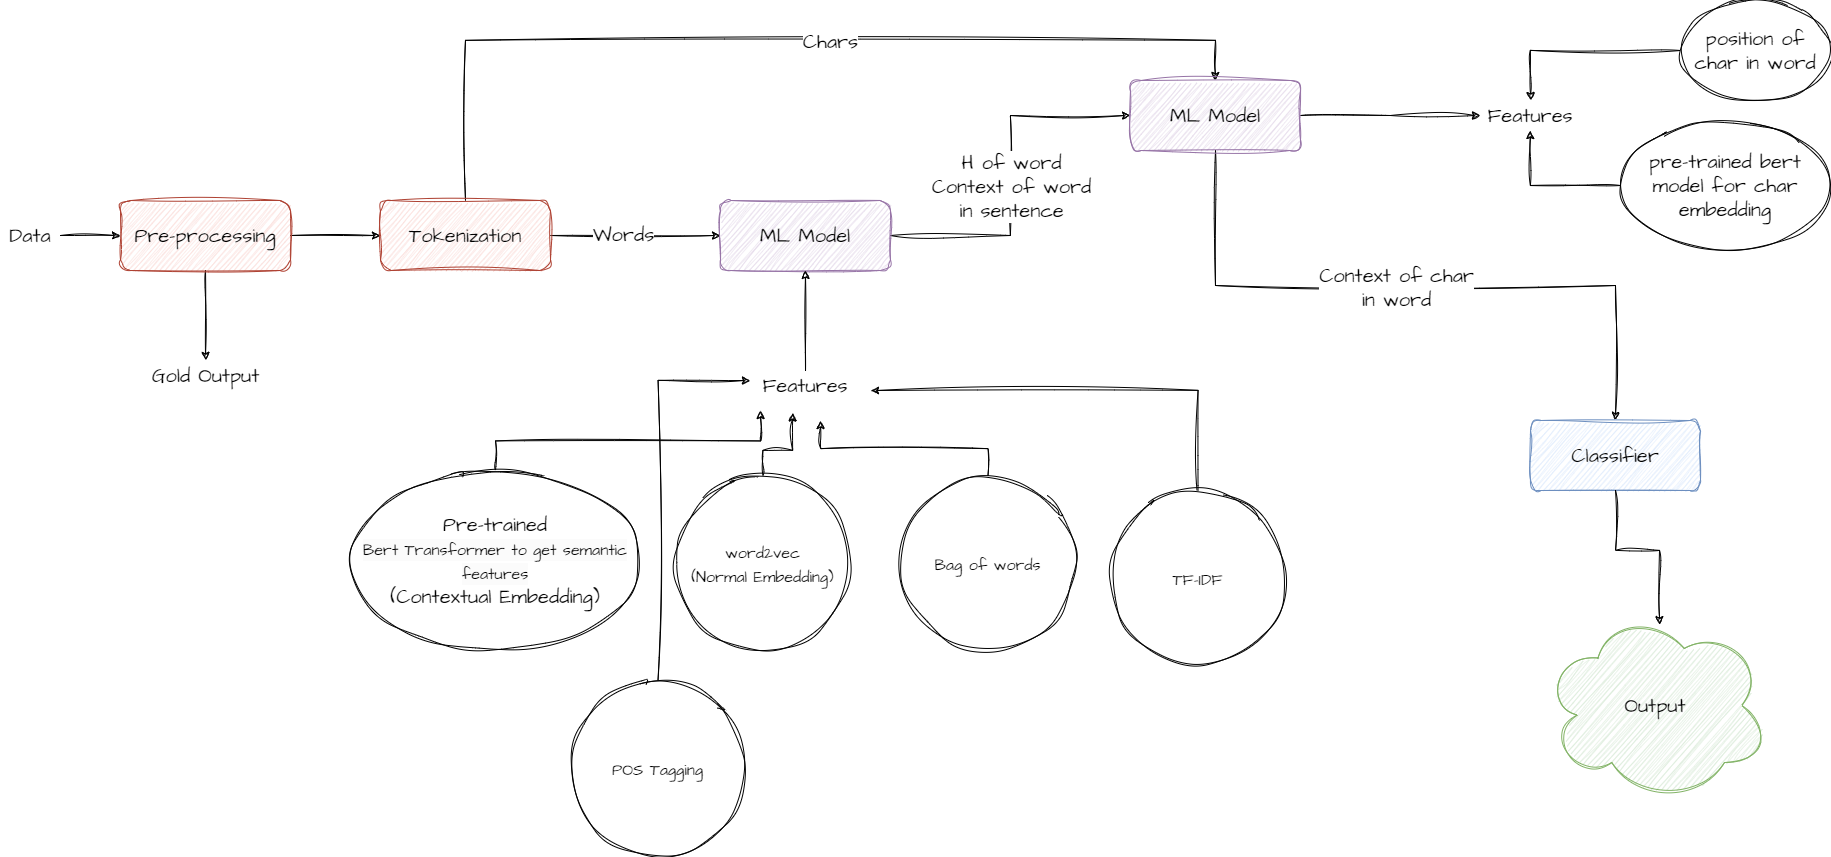

The diagram above was exported from draw.io. Its source (the exported page's mxGraphModel, read from the mxfile embedded in the PNG):
<mxGraphModel dx="2229" dy="1417" grid="1" gridSize="10" guides="1" tooltips="1" connect="1" arrows="1" fold="1" page="1" pageScale="1" pageWidth="10000" pageHeight="10000" math="0" shadow="0">
  <root>
    <mxCell id="0" />
    <mxCell id="1" parent="0" />
    <mxCell id="EJwshP0ZPpEsLIK-kxUl-6" style="edgeStyle=orthogonalEdgeStyle;rounded=0;sketch=1;hachureGap=4;jiggle=2;curveFitting=1;orthogonalLoop=1;jettySize=auto;html=1;exitX=1;exitY=0.5;exitDx=0;exitDy=0;fontFamily=Architects Daughter;fontSource=https%3A%2F%2Ffonts.googleapis.com%2Fcss%3Ffamily%3DArchitects%2BDaughter;fontSize=16;" parent="1" source="EJwshP0ZPpEsLIK-kxUl-1" target="EJwshP0ZPpEsLIK-kxUl-5" edge="1">
      <mxGeometry relative="1" as="geometry" />
    </mxCell>
    <mxCell id="EJwshP0ZPpEsLIK-kxUl-12" style="edgeStyle=orthogonalEdgeStyle;rounded=0;sketch=1;hachureGap=4;jiggle=2;curveFitting=1;orthogonalLoop=1;jettySize=auto;html=1;exitX=0.5;exitY=1;exitDx=0;exitDy=0;entryX=0.5;entryY=0;entryDx=0;entryDy=0;fontFamily=Architects Daughter;fontSource=https%3A%2F%2Ffonts.googleapis.com%2Fcss%3Ffamily%3DArchitects%2BDaughter;fontSize=16;" parent="1" source="EJwshP0ZPpEsLIK-kxUl-1" target="EJwshP0ZPpEsLIK-kxUl-11" edge="1">
      <mxGeometry relative="1" as="geometry" />
    </mxCell>
    <mxCell id="EJwshP0ZPpEsLIK-kxUl-1" value="Pre-processing" style="rounded=1;whiteSpace=wrap;html=1;sketch=1;hachureGap=4;jiggle=2;curveFitting=1;fontFamily=Architects Daughter;fontSource=https%3A%2F%2Ffonts.googleapis.com%2Fcss%3Ffamily%3DArchitects%2BDaughter;fontSize=20;fillColor=#fad9d5;strokeColor=#ae4132;" parent="1" vertex="1">
      <mxGeometry x="290" y="240" width="170" height="70" as="geometry" />
    </mxCell>
    <mxCell id="EJwshP0ZPpEsLIK-kxUl-3" style="edgeStyle=orthogonalEdgeStyle;rounded=0;sketch=1;hachureGap=4;jiggle=2;curveFitting=1;orthogonalLoop=1;jettySize=auto;html=1;exitX=1;exitY=0.5;exitDx=0;exitDy=0;entryX=0;entryY=0.5;entryDx=0;entryDy=0;fontFamily=Architects Daughter;fontSource=https%3A%2F%2Ffonts.googleapis.com%2Fcss%3Ffamily%3DArchitects%2BDaughter;fontSize=16;" parent="1" source="EJwshP0ZPpEsLIK-kxUl-2" target="EJwshP0ZPpEsLIK-kxUl-1" edge="1">
      <mxGeometry relative="1" as="geometry" />
    </mxCell>
    <mxCell id="EJwshP0ZPpEsLIK-kxUl-2" value="Data" style="text;html=1;strokeColor=none;fillColor=none;align=center;verticalAlign=middle;whiteSpace=wrap;rounded=0;fontSize=20;fontFamily=Architects Daughter;" parent="1" vertex="1">
      <mxGeometry x="170" y="260" width="60" height="30" as="geometry" />
    </mxCell>
    <mxCell id="EJwshP0ZPpEsLIK-kxUl-8" style="edgeStyle=orthogonalEdgeStyle;rounded=0;sketch=1;hachureGap=4;jiggle=2;curveFitting=1;orthogonalLoop=1;jettySize=auto;html=1;exitX=1;exitY=0.5;exitDx=0;exitDy=0;entryX=0;entryY=0.5;entryDx=0;entryDy=0;fontFamily=Architects Daughter;fontSource=https%3A%2F%2Ffonts.googleapis.com%2Fcss%3Ffamily%3DArchitects%2BDaughter;fontSize=16;" parent="1" source="EJwshP0ZPpEsLIK-kxUl-5" target="EJwshP0ZPpEsLIK-kxUl-7" edge="1">
      <mxGeometry relative="1" as="geometry" />
    </mxCell>
    <mxCell id="EJwshP0ZPpEsLIK-kxUl-9" value="Words" style="edgeLabel;html=1;align=center;verticalAlign=middle;resizable=0;points=[];fontSize=20;fontFamily=Architects Daughter;" parent="EJwshP0ZPpEsLIK-kxUl-8" vertex="1" connectable="0">
      <mxGeometry x="-0.1548" y="2" relative="1" as="geometry">
        <mxPoint as="offset" />
      </mxGeometry>
    </mxCell>
    <mxCell id="EJwshP0ZPpEsLIK-kxUl-15" style="edgeStyle=orthogonalEdgeStyle;rounded=0;sketch=1;hachureGap=4;jiggle=2;curveFitting=1;orthogonalLoop=1;jettySize=auto;html=1;exitX=0.5;exitY=0;exitDx=0;exitDy=0;entryX=0.5;entryY=0;entryDx=0;entryDy=0;fontFamily=Architects Daughter;fontSource=https%3A%2F%2Ffonts.googleapis.com%2Fcss%3Ffamily%3DArchitects%2BDaughter;fontSize=16;" parent="1" source="EJwshP0ZPpEsLIK-kxUl-5" target="EJwshP0ZPpEsLIK-kxUl-14" edge="1">
      <mxGeometry relative="1" as="geometry">
        <Array as="points">
          <mxPoint x="635" y="80" />
          <mxPoint x="1385" y="80" />
        </Array>
      </mxGeometry>
    </mxCell>
    <mxCell id="EJwshP0ZPpEsLIK-kxUl-16" value="Chars" style="edgeLabel;html=1;align=center;verticalAlign=middle;resizable=0;points=[];fontSize=20;fontFamily=Architects Daughter;" parent="EJwshP0ZPpEsLIK-kxUl-15" vertex="1" connectable="0">
      <mxGeometry x="0.0058" y="-4" relative="1" as="geometry">
        <mxPoint x="47" y="-4" as="offset" />
      </mxGeometry>
    </mxCell>
    <mxCell id="EJwshP0ZPpEsLIK-kxUl-5" value="Tokenization" style="rounded=1;whiteSpace=wrap;html=1;sketch=1;hachureGap=4;jiggle=2;curveFitting=1;fontFamily=Architects Daughter;fontSource=https%3A%2F%2Ffonts.googleapis.com%2Fcss%3Ffamily%3DArchitects%2BDaughter;fontSize=20;fillColor=#fad9d5;strokeColor=#ae4132;" parent="1" vertex="1">
      <mxGeometry x="550" y="240" width="170" height="70" as="geometry" />
    </mxCell>
    <mxCell id="EJwshP0ZPpEsLIK-kxUl-17" style="edgeStyle=orthogonalEdgeStyle;rounded=0;sketch=1;hachureGap=4;jiggle=2;curveFitting=1;orthogonalLoop=1;jettySize=auto;html=1;exitX=1;exitY=0.5;exitDx=0;exitDy=0;entryX=0;entryY=0.5;entryDx=0;entryDy=0;fontFamily=Architects Daughter;fontSource=https%3A%2F%2Ffonts.googleapis.com%2Fcss%3Ffamily%3DArchitects%2BDaughter;fontSize=16;" parent="1" source="EJwshP0ZPpEsLIK-kxUl-7" target="EJwshP0ZPpEsLIK-kxUl-14" edge="1">
      <mxGeometry relative="1" as="geometry" />
    </mxCell>
    <mxCell id="EJwshP0ZPpEsLIK-kxUl-18" value="H of word&lt;br&gt;Context of word &lt;br&gt;in sentence" style="edgeLabel;html=1;align=center;verticalAlign=middle;resizable=0;points=[];fontSize=20;fontFamily=Architects Daughter;" parent="EJwshP0ZPpEsLIK-kxUl-17" vertex="1" connectable="0">
      <mxGeometry x="-0.0506" y="5" relative="1" as="geometry">
        <mxPoint x="5" y="1" as="offset" />
      </mxGeometry>
    </mxCell>
    <mxCell id="EJwshP0ZPpEsLIK-kxUl-7" value="ML Model" style="rounded=1;whiteSpace=wrap;html=1;sketch=1;hachureGap=4;jiggle=2;curveFitting=1;fontFamily=Architects Daughter;fontSource=https%3A%2F%2Ffonts.googleapis.com%2Fcss%3Ffamily%3DArchitects%2BDaughter;fontSize=20;fillColor=#e1d5e7;strokeColor=#9673a6;" parent="1" vertex="1">
      <mxGeometry x="890" y="240" width="170" height="70" as="geometry" />
    </mxCell>
    <mxCell id="EJwshP0ZPpEsLIK-kxUl-11" value="Gold Output" style="text;html=1;strokeColor=none;fillColor=none;align=center;verticalAlign=middle;whiteSpace=wrap;rounded=0;fontSize=20;fontFamily=Architects Daughter;" parent="1" vertex="1">
      <mxGeometry x="307.5" y="400" width="135" height="30" as="geometry" />
    </mxCell>
    <mxCell id="EJwshP0ZPpEsLIK-kxUl-25" style="edgeStyle=orthogonalEdgeStyle;rounded=0;sketch=1;hachureGap=4;jiggle=2;curveFitting=1;orthogonalLoop=1;jettySize=auto;html=1;exitX=1;exitY=0.5;exitDx=0;exitDy=0;fontFamily=Architects Daughter;fontSource=https%3A%2F%2Ffonts.googleapis.com%2Fcss%3Ffamily%3DArchitects%2BDaughter;fontSize=16;" parent="1" source="EJwshP0ZPpEsLIK-kxUl-14" edge="1">
      <mxGeometry relative="1" as="geometry">
        <mxPoint x="1650" y="155" as="targetPoint" />
      </mxGeometry>
    </mxCell>
    <mxCell id="EJwshP0ZPpEsLIK-kxUl-28" style="edgeStyle=orthogonalEdgeStyle;rounded=0;sketch=1;hachureGap=4;jiggle=2;curveFitting=1;orthogonalLoop=1;jettySize=auto;html=1;exitX=0.5;exitY=1;exitDx=0;exitDy=0;fontFamily=Architects Daughter;fontSource=https%3A%2F%2Ffonts.googleapis.com%2Fcss%3Ffamily%3DArchitects%2BDaughter;fontSize=16;entryX=0.5;entryY=0;entryDx=0;entryDy=0;" parent="1" source="EJwshP0ZPpEsLIK-kxUl-14" target="EJwshP0ZPpEsLIK-kxUl-31" edge="1">
      <mxGeometry relative="1" as="geometry">
        <mxPoint x="1520" y="300" as="targetPoint" />
      </mxGeometry>
    </mxCell>
    <mxCell id="EJwshP0ZPpEsLIK-kxUl-30" value="Context of char &lt;br&gt;in word" style="edgeLabel;html=1;align=center;verticalAlign=middle;resizable=0;points=[];fontSize=20;fontFamily=Architects Daughter;" parent="EJwshP0ZPpEsLIK-kxUl-28" vertex="1" connectable="0">
      <mxGeometry x="-0.0653" y="-1" relative="1" as="geometry">
        <mxPoint as="offset" />
      </mxGeometry>
    </mxCell>
    <mxCell id="EJwshP0ZPpEsLIK-kxUl-14" value="ML Model" style="rounded=1;whiteSpace=wrap;html=1;sketch=1;hachureGap=4;jiggle=2;curveFitting=1;fontFamily=Architects Daughter;fontSource=https%3A%2F%2Ffonts.googleapis.com%2Fcss%3Ffamily%3DArchitects%2BDaughter;fontSize=20;fillColor=#e1d5e7;strokeColor=#9673a6;" parent="1" vertex="1">
      <mxGeometry x="1300" y="120" width="170" height="70" as="geometry" />
    </mxCell>
    <mxCell id="EJwshP0ZPpEsLIK-kxUl-21" style="edgeStyle=orthogonalEdgeStyle;rounded=0;sketch=1;hachureGap=4;jiggle=2;curveFitting=1;orthogonalLoop=1;jettySize=auto;html=1;exitX=0.5;exitY=0;exitDx=0;exitDy=0;entryX=0.5;entryY=1;entryDx=0;entryDy=0;fontFamily=Architects Daughter;fontSource=https%3A%2F%2Ffonts.googleapis.com%2Fcss%3Ffamily%3DArchitects%2BDaughter;fontSize=16;" parent="1" source="EJwshP0ZPpEsLIK-kxUl-20" target="EJwshP0ZPpEsLIK-kxUl-7" edge="1">
      <mxGeometry relative="1" as="geometry" />
    </mxCell>
    <mxCell id="EJwshP0ZPpEsLIK-kxUl-20" value="Features" style="text;html=1;strokeColor=none;fillColor=none;align=center;verticalAlign=middle;whiteSpace=wrap;rounded=0;fontSize=20;fontFamily=Architects Daughter;" parent="1" vertex="1">
      <mxGeometry x="945" y="410" width="60" height="30" as="geometry" />
    </mxCell>
    <mxCell id="EJwshP0ZPpEsLIK-kxUl-22" value="Features" style="text;html=1;strokeColor=none;fillColor=none;align=center;verticalAlign=middle;whiteSpace=wrap;rounded=0;fontSize=20;fontFamily=Architects Daughter;" parent="1" vertex="1">
      <mxGeometry x="1670" y="140" width="60" height="30" as="geometry" />
    </mxCell>
    <mxCell id="EJwshP0ZPpEsLIK-kxUl-31" value="Classifier" style="rounded=1;whiteSpace=wrap;html=1;sketch=1;hachureGap=4;jiggle=2;curveFitting=1;fontFamily=Architects Daughter;fontSource=https%3A%2F%2Ffonts.googleapis.com%2Fcss%3Ffamily%3DArchitects%2BDaughter;fontSize=20;fillColor=#dae8fc;strokeColor=#6c8ebf;" parent="1" vertex="1">
      <mxGeometry x="1700" y="460" width="170" height="70" as="geometry" />
    </mxCell>
    <mxCell id="EJwshP0ZPpEsLIK-kxUl-36" value="&lt;font style=&quot;font-size: 16px;&quot;&gt;word2vec&lt;br&gt;(Normal Embedding)&lt;br&gt;&lt;/font&gt;" style="ellipse;whiteSpace=wrap;html=1;aspect=fixed;sketch=1;hachureGap=4;jiggle=2;curveFitting=1;fontFamily=Architects Daughter;fontSource=https%3A%2F%2Ffonts.googleapis.com%2Fcss%3Ffamily%3DArchitects%2BDaughter;fontSize=20;" parent="1" vertex="1">
      <mxGeometry x="845" y="515" width="175" height="175" as="geometry" />
    </mxCell>
    <mxCell id="EJwshP0ZPpEsLIK-kxUl-46" style="edgeStyle=orthogonalEdgeStyle;rounded=0;sketch=1;hachureGap=4;jiggle=2;curveFitting=1;orthogonalLoop=1;jettySize=auto;html=1;exitX=0.5;exitY=0;exitDx=0;exitDy=0;fontFamily=Architects Daughter;fontSource=https%3A%2F%2Ffonts.googleapis.com%2Fcss%3Ffamily%3DArchitects%2BDaughter;fontSize=20;fontColor=default;" parent="1" source="EJwshP0ZPpEsLIK-kxUl-37" edge="1">
      <mxGeometry relative="1" as="geometry">
        <mxPoint x="990" y="460" as="targetPoint" />
      </mxGeometry>
    </mxCell>
    <mxCell id="EJwshP0ZPpEsLIK-kxUl-37" value="&lt;font style=&quot;font-size: 16px;&quot;&gt;Bag of words&lt;/font&gt;" style="ellipse;whiteSpace=wrap;html=1;aspect=fixed;sketch=1;hachureGap=4;jiggle=2;curveFitting=1;fontFamily=Architects Daughter;fontSource=https%3A%2F%2Ffonts.googleapis.com%2Fcss%3Ffamily%3DArchitects%2BDaughter;fontSize=20;" parent="1" vertex="1">
      <mxGeometry x="1070" y="515" width="175" height="175" as="geometry" />
    </mxCell>
    <mxCell id="EJwshP0ZPpEsLIK-kxUl-44" style="edgeStyle=orthogonalEdgeStyle;rounded=0;sketch=1;hachureGap=4;jiggle=2;curveFitting=1;orthogonalLoop=1;jettySize=auto;html=1;exitX=0.5;exitY=0;exitDx=0;exitDy=0;fontFamily=Architects Daughter;fontSource=https%3A%2F%2Ffonts.googleapis.com%2Fcss%3Ffamily%3DArchitects%2BDaughter;fontSize=20;fontColor=default;" parent="1" source="EJwshP0ZPpEsLIK-kxUl-39" edge="1">
      <mxGeometry relative="1" as="geometry">
        <mxPoint x="930" y="450" as="targetPoint" />
      </mxGeometry>
    </mxCell>
    <mxCell id="EJwshP0ZPpEsLIK-kxUl-39" value="Pre-trained&lt;br&gt;&lt;span style=&quot;color: rgb(0, 0, 0); font-family: &amp;quot;Architects Daughter&amp;quot;; font-size: 16px; font-style: normal; font-variant-ligatures: normal; font-variant-caps: normal; font-weight: 400; letter-spacing: normal; orphans: 2; text-align: center; text-indent: 0px; text-transform: none; widows: 2; word-spacing: 0px; -webkit-text-stroke-width: 0px; background-color: rgb(251, 251, 251); text-decoration-thickness: initial; text-decoration-style: initial; text-decoration-color: initial; float: none; display: inline !important;&quot;&gt;Bert Transformer to get semantic features&lt;br&gt;&lt;/span&gt;(Contextual Embedding)" style="ellipse;whiteSpace=wrap;html=1;sketch=1;hachureGap=4;jiggle=2;curveFitting=1;strokeColor=default;align=center;verticalAlign=middle;fontFamily=Architects Daughter;fontSource=https%3A%2F%2Ffonts.googleapis.com%2Fcss%3Ffamily%3DArchitects%2BDaughter;fontSize=20;fontColor=default;fillColor=default;" parent="1" vertex="1">
      <mxGeometry x="520" y="510" width="290" height="180" as="geometry" />
    </mxCell>
    <mxCell id="EJwshP0ZPpEsLIK-kxUl-47" style="edgeStyle=orthogonalEdgeStyle;rounded=0;sketch=1;hachureGap=4;jiggle=2;curveFitting=1;orthogonalLoop=1;jettySize=auto;html=1;exitX=0.5;exitY=0;exitDx=0;exitDy=0;fontFamily=Architects Daughter;fontSource=https%3A%2F%2Ffonts.googleapis.com%2Fcss%3Ffamily%3DArchitects%2BDaughter;fontSize=20;fontColor=default;" parent="1" edge="1">
      <mxGeometry relative="1" as="geometry">
        <mxPoint x="1367.5" y="540" as="sourcePoint" />
        <mxPoint x="1040" y="430" as="targetPoint" />
        <Array as="points">
          <mxPoint x="1368" y="430" />
        </Array>
      </mxGeometry>
    </mxCell>
    <mxCell id="EJwshP0ZPpEsLIK-kxUl-40" value="&lt;span style=&quot;font-size: 16px;&quot;&gt;TF-IDF&lt;/span&gt;" style="ellipse;whiteSpace=wrap;html=1;aspect=fixed;sketch=1;hachureGap=4;jiggle=2;curveFitting=1;fontFamily=Architects Daughter;fontSource=https%3A%2F%2Ffonts.googleapis.com%2Fcss%3Ffamily%3DArchitects%2BDaughter;fontSize=20;" parent="1" vertex="1">
      <mxGeometry x="1280" y="530" width="175" height="175" as="geometry" />
    </mxCell>
    <mxCell id="EJwshP0ZPpEsLIK-kxUl-54" style="edgeStyle=orthogonalEdgeStyle;rounded=0;sketch=1;hachureGap=4;jiggle=2;curveFitting=1;orthogonalLoop=1;jettySize=auto;html=1;exitX=0.5;exitY=0;exitDx=0;exitDy=0;fontFamily=Architects Daughter;fontSource=https%3A%2F%2Ffonts.googleapis.com%2Fcss%3Ffamily%3DArchitects%2BDaughter;fontSize=20;fontColor=default;" parent="1" source="EJwshP0ZPpEsLIK-kxUl-41" edge="1">
      <mxGeometry relative="1" as="geometry">
        <mxPoint x="920" y="420" as="targetPoint" />
        <Array as="points">
          <mxPoint x="828" y="420" />
        </Array>
      </mxGeometry>
    </mxCell>
    <mxCell id="EJwshP0ZPpEsLIK-kxUl-41" value="&lt;font style=&quot;font-size: 16px;&quot;&gt;POS Tagging&lt;br&gt;&lt;/font&gt;" style="ellipse;whiteSpace=wrap;html=1;aspect=fixed;sketch=1;hachureGap=4;jiggle=2;curveFitting=1;fontFamily=Architects Daughter;fontSource=https%3A%2F%2Ffonts.googleapis.com%2Fcss%3Ffamily%3DArchitects%2BDaughter;fontSize=20;" parent="1" vertex="1">
      <mxGeometry x="740" y="720" width="175" height="175" as="geometry" />
    </mxCell>
    <mxCell id="EJwshP0ZPpEsLIK-kxUl-45" style="edgeStyle=orthogonalEdgeStyle;rounded=0;sketch=1;hachureGap=4;jiggle=2;curveFitting=1;orthogonalLoop=1;jettySize=auto;html=1;exitX=0.5;exitY=0;exitDx=0;exitDy=0;entryX=0.287;entryY=1.413;entryDx=0;entryDy=0;entryPerimeter=0;fontFamily=Architects Daughter;fontSource=https%3A%2F%2Ffonts.googleapis.com%2Fcss%3Ffamily%3DArchitects%2BDaughter;fontSize=20;fontColor=default;" parent="1" source="EJwshP0ZPpEsLIK-kxUl-36" target="EJwshP0ZPpEsLIK-kxUl-20" edge="1">
      <mxGeometry relative="1" as="geometry">
        <Array as="points">
          <mxPoint x="932" y="490" />
          <mxPoint x="962" y="490" />
        </Array>
      </mxGeometry>
    </mxCell>
    <mxCell id="EJwshP0ZPpEsLIK-kxUl-52" style="edgeStyle=orthogonalEdgeStyle;rounded=0;sketch=1;hachureGap=4;jiggle=2;curveFitting=1;orthogonalLoop=1;jettySize=auto;html=1;exitX=0;exitY=0.5;exitDx=0;exitDy=0;entryX=0.5;entryY=0;entryDx=0;entryDy=0;fontFamily=Architects Daughter;fontSource=https%3A%2F%2Ffonts.googleapis.com%2Fcss%3Ffamily%3DArchitects%2BDaughter;fontSize=20;fontColor=default;" parent="1" source="EJwshP0ZPpEsLIK-kxUl-49" target="EJwshP0ZPpEsLIK-kxUl-22" edge="1">
      <mxGeometry relative="1" as="geometry" />
    </mxCell>
    <mxCell id="EJwshP0ZPpEsLIK-kxUl-49" value="position of char in word" style="ellipse;whiteSpace=wrap;html=1;sketch=1;hachureGap=4;jiggle=2;curveFitting=1;strokeColor=default;align=center;verticalAlign=middle;fontFamily=Architects Daughter;fontSource=https%3A%2F%2Ffonts.googleapis.com%2Fcss%3Ffamily%3DArchitects%2BDaughter;fontSize=20;fontColor=default;fillColor=default;" parent="1" vertex="1">
      <mxGeometry x="1850" y="40" width="150" height="100" as="geometry" />
    </mxCell>
    <mxCell id="EJwshP0ZPpEsLIK-kxUl-51" style="edgeStyle=orthogonalEdgeStyle;rounded=0;sketch=1;hachureGap=4;jiggle=2;curveFitting=1;orthogonalLoop=1;jettySize=auto;html=1;exitX=0;exitY=0.5;exitDx=0;exitDy=0;entryX=0.5;entryY=1;entryDx=0;entryDy=0;fontFamily=Architects Daughter;fontSource=https%3A%2F%2Ffonts.googleapis.com%2Fcss%3Ffamily%3DArchitects%2BDaughter;fontSize=20;fontColor=default;" parent="1" source="EJwshP0ZPpEsLIK-kxUl-50" target="EJwshP0ZPpEsLIK-kxUl-22" edge="1">
      <mxGeometry relative="1" as="geometry" />
    </mxCell>
    <mxCell id="EJwshP0ZPpEsLIK-kxUl-50" value="pre-trained bert model for char embedding" style="ellipse;whiteSpace=wrap;html=1;sketch=1;hachureGap=4;jiggle=2;curveFitting=1;strokeColor=default;align=center;verticalAlign=middle;fontFamily=Architects Daughter;fontSource=https%3A%2F%2Ffonts.googleapis.com%2Fcss%3Ffamily%3DArchitects%2BDaughter;fontSize=20;fontColor=default;fillColor=default;" parent="1" vertex="1">
      <mxGeometry x="1790" y="160" width="210" height="130" as="geometry" />
    </mxCell>
    <mxCell id="EJwshP0ZPpEsLIK-kxUl-58" value="Output" style="ellipse;shape=cloud;whiteSpace=wrap;html=1;sketch=1;hachureGap=4;jiggle=2;curveFitting=1;strokeColor=#82b366;align=center;verticalAlign=middle;fontFamily=Architects Daughter;fontSource=https%3A%2F%2Ffonts.googleapis.com%2Fcss%3Ffamily%3DArchitects%2BDaughter;fontSize=20;fillColor=#d5e8d4;" parent="1" vertex="1">
      <mxGeometry x="1710" y="650" width="230" height="190" as="geometry" />
    </mxCell>
    <mxCell id="EJwshP0ZPpEsLIK-kxUl-59" style="edgeStyle=orthogonalEdgeStyle;rounded=0;sketch=1;hachureGap=4;jiggle=2;curveFitting=1;orthogonalLoop=1;jettySize=auto;html=1;exitX=0.5;exitY=1;exitDx=0;exitDy=0;entryX=0.518;entryY=0.074;entryDx=0;entryDy=0;entryPerimeter=0;fontFamily=Architects Daughter;fontSource=https%3A%2F%2Ffonts.googleapis.com%2Fcss%3Ffamily%3DArchitects%2BDaughter;fontSize=20;fontColor=default;" parent="1" source="EJwshP0ZPpEsLIK-kxUl-31" target="EJwshP0ZPpEsLIK-kxUl-58" edge="1">
      <mxGeometry relative="1" as="geometry" />
    </mxCell>
  </root>
</mxGraphModel>